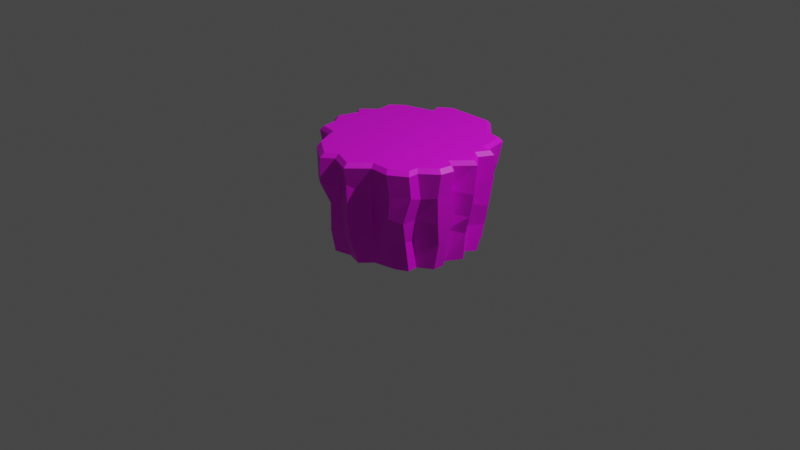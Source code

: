 # Source: land.blend  (saved by Blender 2.80.75; exported with 4.5.12 LTS)
import bpy
from mathutils import Matrix  # noqa: F401  (used for matrix-valued properties, if any)

bpy.ops.wm.read_factory_settings(use_empty=True)
scene = bpy.context.scene
scene.name = 'Scene'

# ---- collections
col_collection = bpy.data.collections.new('Collection'); scene.collection.children.link(col_collection)

# ---- images (referenced by path relative to the original .blend; pixels are not part of the script)
import os
ASSET_DIR = os.environ.get("B2B_ASSET_DIR", "")  # directory of the original .blend (textures are referenced by path, not embedded)
HERE = os.path.dirname(os.path.abspath(__file__))  # packed textures are extracted next to this script under _unpacked/

def load_image(name, relpath, width, height, colorspace="sRGB"):
    """Load a texture the original file referenced (path relative to the .blend, or extracted next to this script)."""
    p = next((c for c in (os.path.join(HERE, relpath), os.path.join(ASSET_DIR, relpath)) if relpath and os.path.exists(c)), "")
    if p:
        img = bpy.data.images.load(p, check_existing=True)
        img.name = name
    else:  # same state as the original file: an image datablock whose file is absent (Cycles renders it pink)
        img = bpy.data.images.new(name, width, height)
        img.source = "FILE"
        img.filepath = "//" + (relpath or name)
    img.colorspace_settings.name = colorspace
    return img
img_hijau_coklat_psd = load_image('hijau-coklat.psd', 'hijau-coklat.psd', 1024, 1024, 'sRGB')

# ---- materials (node trees are filled in below, after node groups)
mat_material_003 = bpy.data.materials.new('Material.003')
mat_material_003.use_transparent_shadow = False

# ---- material node trees
mat_material_003.use_nodes = True; mat_material_003.node_tree.nodes.clear()
_N = mat_material_003.node_tree.nodes; _L = mat_material_003.node_tree.links
n0 = _N.new('ShaderNodeOutputMaterial'); n0.name = 'Material Output'; n0.location = (300, 300)
n1 = _N.new('ShaderNodeBsdfPrincipled'); n1.name = 'Principled BSDF'; n1.location = (10, 300)
n1.distribution = 'GGX'
n1.subsurface_method = 'BURLEY'
n1.inputs[3].default_value = 1.45
n1.inputs[27].default_value = (0.0, 0.0, 0.0, 1.0)
n1.inputs[28].default_value = 1.0
n2 = _N.new('ShaderNodeTexImage'); n2.name = 'Image Texture'; n2.location = (-280, 280)
n2.image = img_hijau_coklat_psd
_L.new(n1.outputs[0], n0.inputs[0])
_L.new(n2.outputs[0], n1.inputs[0])
n0.is_active_output = True

# ---- world
world_world = bpy.data.worlds.new('World'); scene.world = world_world
world_world.use_nodes = True; world_world.node_tree.nodes.clear()
_N = world_world.node_tree.nodes; _L = world_world.node_tree.links
n0 = _N.new('ShaderNodeOutputWorld'); n0.name = 'World Output'; n0.location = (300, 300)
n1 = _N.new('ShaderNodeBackground'); n1.name = 'Background'; n1.location = (10, 300)
n1.inputs[0].default_value = (0.05088, 0.05088, 0.05088, 1.0)
_L.new(n1.outputs[0], n0.inputs[0])
n0.is_active_output = True
world_world.color = (0.05088, 0.05088, 0.05088)
world_world.use_sun_shadow = False
world_world.sun_shadow_jitter_overblur = 0.0

# ---- cameras
cam_camera = bpy.data.cameras.new('Camera')
cam_camera.clip_end = 100.0
cam_camera.ortho_scale = 7.314

# ---- lights
light_light = bpy.data.lights.new('Light', 'POINT')
light_light.transmission_factor = 0.0
light_light.energy = 1000.0
light_light.shadow_soft_size = 0.1
light_light.shadow_maximum_resolution = 0.006
light_light.use_absolute_resolution = True

# ---- meshes
me_plane_002 = bpy.data.meshes.new('Plane.002')
me_plane_002.from_pydata([(0.0642, 0.781, -1.0), (-0.07834, 0.7974, -1.0), (-0.2099, 0.7242, -1.0), (-0.1947, 0.6156, -1.0), (-0.3718, 0.5473, -1.0), (-0.4663, 0.5528, -1.0), (-0.5536, 0.4292, -1.0), (-0.5658, 0.275, -1.0), (-0.6802, 0.1612, -1.0), (-0.6209, 0.1059, -1.0), (-0.6704, -0.07474, -1.0), (-0.5956, -0.2084, -1.0), (-0.5635, -0.3561, -1.0), (-0.4027, -0.3564, -1.0), (-0.3762, -0.5215, -1.0), (-0.2691, -0.5938, -1.0), (-0.1497, -0.7189, -1.0), (0.02381, -0.6751, -1.0), (0.1968, -0.7267, -1.0), (0.3031, -0.6066, -1.0), (0.5371, -0.5539, -1.0), (0.6565, -0.4896, -1.0), (0.6476, -0.383, -1.0), (0.792, -0.2838, -1.0), (0.7981, -0.1606, -1.0), (0.7395, -0.1087, -1.0), (0.8359, 0.06985, -1.0), (0.7373, 0.1986, -1.0), (0.8081, 0.2923, -1.0), (0.7255, 0.3203, -1.0), (0.6385, 0.5547, -1.0), (0.4905, 0.6129, -1.0), (0.343, 0.7592, -1.0), (0.3163, 0.8009, -1.0), (0.2313, 0.7934, -0.9996), (0.05664, 0.9277, 0.04679), (-0.143, 0.9287, 0.04678), (-0.2775, 0.8308, 0.04678), (-0.2326, 0.723, 0.04678), (-0.4284, 0.659, 0.04619), (-0.5592, 0.6244, 0.04678), (-0.6967, 0.5047, 0.04677), (-0.6723, 0.337, 0.04678), (-0.8215, 0.1793, 0.04675), (-0.7539, 0.1032, 0.0468), (-0.8238, -0.1116, 0.04677), (-0.7259, -0.2419, 0.04676), (-0.6959, -0.4242, 0.04675), (-0.5142, -0.45, 0.04676), (-0.4581, -0.5847, 0.04667), (-0.3872, -0.7199, 0.04676), (-0.1405, -0.8838, 0.04677), (-0.02664, -0.7962, 0.04679), (0.2048, -0.8869, 0.04675), (0.3799, -0.7042, 0.04677), (0.5831, -0.7068, 0.04677), (0.7609, -0.5899, 0.04678), (0.76, -0.4819, 0.04677), (0.9204, -0.3403, 0.04677), (0.9449, -0.2009, 0.04678), (0.8359, -0.1371, 0.04678), (1.002, 0.05295, 0.04676), (0.866, 0.2055, 0.04677), (0.9416, 0.3472, 0.04678), (0.8252, 0.3613, 0.04679), (0.7657, 0.6616, 0.04677), (0.5893, 0.6895, 0.04677), (0.415, 0.8724, 0.04675), (0.3608, 0.9281, 0.04677), (0.248, 0.9283, 0.04654), (0.4895, -0.5994, -0.787), (0.5838, -0.6841, -0.4084), (0.6021, -0.6882, -0.1798), (0.3251, -0.65, -0.2822), (0.3055, -0.6398, -0.5597), (0.3329, -0.627, -0.7172), (-0.6089, 0.3317, -0.7658), (-0.6189, 0.3244, -0.4562), (-0.6395, 0.3104, -0.1706), (-0.6505, 0.4588, -0.219), (-0.6103, 0.4028, -0.5364), (-0.5938, 0.4203, -0.7865), (0.2678, 0.8158, -0.7005), (0.2054, 0.8382, -0.526), (0.2369, 0.9012, -0.2278), (0.3274, 0.8728, -0.2932), (0.3831, 0.832, -0.4511), (0.3313, 0.8255, -0.6896), (0.6447, -0.5248, -0.6816), (0.6818, -0.5868, -0.4618), (0.7614, -0.5667, -0.1785), (-0.7454, 0.1896, -0.7869), (-0.766, 0.1684, -0.4612), (-0.7543, 0.174, -0.2491), (0.1172, 0.7903, -0.7302), (0.04733, 0.843, -0.4709), (0.05214, 0.9077, -0.2178), (0.6385, -0.417, -0.7025), (0.6926, -0.4456, -0.4446), (0.7612, -0.4444, -0.2223), (-0.6652, 0.07956, -0.6982), (-0.7149, 0.08828, -0.4793), (-0.7027, 0.1026, -0.2363), (0.8433, -0.2787, -0.72), (0.8612, -0.3109, -0.5029), (0.883, -0.3423, -0.205), (-0.7118, -0.1023, -0.7302), (-0.7749, -0.07763, -0.4859), (-0.7826, -0.1257, -0.2354), (0.8498, -0.1746, -0.7472), (0.9091, -0.1495, -0.4172), (0.9205, -0.2059, -0.1425), (-0.6203, -0.2045, -0.8113), (-0.6082, -0.2289, -0.4301), (-0.6718, -0.2589, -0.1289), (0.7752, -0.1111, -0.6388), (0.7889, -0.09942, -0.4681), (0.7948, -0.1443, -0.1981), (-0.5983, -0.3396, -0.6866), (-0.5778, -0.4042, -0.4601), (-0.6335, -0.4283, -0.1647), (0.8769, 0.04829, -0.7019), (0.9337, 0.04084, -0.5048), (0.9812, 0.03826, -0.2579), (-0.4397, -0.3469, -0.7462), (-0.4416, -0.4532, -0.3961), (-0.4633, -0.4649, -0.2225), (0.7489, 0.2121, -0.7178), (0.8042, 0.2064, -0.4553), (0.8334, 0.2049, -0.2432), (-0.3876, -0.5396, -0.7706), (-0.4003, -0.5392, -0.3012), (-0.4383, -0.5226, -0.1924), (-0.1138, 0.8102, -0.7627), (-0.05291, 0.8392, -0.4915), (-0.1574, 0.9099, -0.1851), (0.8513, 0.3461, -0.7037), (0.8879, 0.3486, -0.5124), (0.9252, 0.3674, -0.2092), (-0.283, -0.6178, -0.7322), (-0.2941, -0.6122, -0.5499), (-0.325, -0.7599, -0.2614), (-0.2185, 0.7596, -0.7053), (-0.2147, 0.7596, -0.4449), (-0.2855, 0.8068, -0.2362), (0.7397, 0.3666, -0.7466), (0.7316, 0.3572, -0.3971), (0.7965, 0.3724, -0.1612), (-0.1253, -0.787, -0.7429), (-0.1232, -0.784, -0.4483), (-0.1479, -0.8827, -0.2213), (-0.1822, 0.6533, -0.6702), (-0.1776, 0.7074, -0.4471), (-0.221, 0.7013, -0.1601), (0.6603, 0.5504, -0.7309), (0.6294, 0.5878, -0.5447), (0.7328, 0.6373, -0.1802), (0.02314, -0.7655, -0.7032), (-0.01798, -0.7541, -0.3921), (0.01809, -0.7658, -0.239), (-0.4044, 0.5761, -0.7457), (-0.3907, 0.6533, -0.4455), (-0.4124, 0.6428, -0.1189), (0.5062, 0.6303, -0.7086), (0.6027, 0.6141, -0.4785), (0.5349, 0.6758, -0.2576), (0.1823, -0.8143, -0.7046), (0.1711, -0.8247, -0.4701), (0.1872, -0.8476, -0.1369), (-0.4984, 0.5691, -0.764), (-0.4931, 0.5974, -0.3868), (-0.5204, 0.5741, -0.2552), (0.3477, 0.79, -0.7495), (0.4333, 0.8144, -0.464), (0.3742, 0.8599, -0.1747), (0.05664, 0.9277, 0.04679), (-0.143, 0.9287, 0.04678), (-0.2775, 0.8308, 0.04678), (-0.2326, 0.723, 0.04678), (-0.4284, 0.659, 0.04619), (-0.5592, 0.6244, 0.04678), (-0.6967, 0.5047, 0.04677), (-0.6723, 0.337, 0.04678), (-0.8215, 0.1793, 0.04675), (-0.7539, 0.1032, 0.0468), (-0.8238, -0.1116, 0.04677), (-0.7259, -0.2419, 0.04676), (-0.6959, -0.4242, 0.04675), (-0.5142, -0.45, 0.04676), (-0.4581, -0.5847, 0.04667), (-0.3872, -0.7199, 0.04676), (-0.1405, -0.8838, 0.04677), (-0.02664, -0.7962, 0.04679), (0.2048, -0.8869, 0.04675), (0.3799, -0.7042, 0.04677), (0.5831, -0.7068, 0.04677), (0.7609, -0.5899, 0.04678), (0.76, -0.4819, 0.04677), (0.9204, -0.3403, 0.04677), (0.9449, -0.2009, 0.04678), (0.8359, -0.1371, 0.04678), (1.002, 0.05295, 0.04676), (0.866, 0.2055, 0.04677), (0.9416, 0.3472, 0.04678), (0.8252, 0.3613, 0.04679), (0.7657, 0.6616, 0.04677), (0.5893, 0.6895, 0.04677), (0.415, 0.8724, 0.04675), (0.3608, 0.9281, 0.04677), (0.248, 0.9283, 0.04654), (0.05817, 0.8868, 0.08792), (-0.1318, 0.8878, 0.0879), (-0.26, 0.7945, 0.0879), (-0.2172, 0.6919, 0.0879), (-0.4037, 0.6309, 0.08734), (-0.5282, 0.598, 0.0879), (-0.6591, 0.484, 0.08789), (-0.6358, 0.3244, 0.0879), (-0.7778, 0.1743, 0.08788), (-0.7136, 0.1018, 0.08792), (-0.7801, -0.1027, 0.0879), (-0.6869, -0.2268, 0.08789), (-0.6583, -0.4003, 0.08788), (-0.4853, -0.4248, 0.08789), (-0.4319, -0.5531, 0.0878), (-0.3644, -0.6818, 0.08789), (-0.1295, -0.8379, 0.0879), (-0.02111, -0.7544, 0.08791), (0.1992, -0.8408, 0.08787), (0.366, -0.6669, 0.08789), (0.5594, -0.6693, 0.08789), (0.7287, -0.5581, 0.0879), (0.7278, -0.4553, 0.08789), (0.8805, -0.3204, 0.08789), (0.9038, -0.1877, 0.0879), (0.8001, -0.127, 0.08791), (0.9587, 0.05398, 0.08788), (0.8287, 0.1992, 0.0879), (0.9007, 0.3341, 0.0879), (0.7899, 0.3475, 0.08791), (0.7332, 0.6335, 0.08789), (0.5653, 0.66, 0.08789), (0.3993, 0.8341, 0.08787), (0.3477, 0.8872, 0.08789), (0.2404, 0.8874, 0.08768)], [], [(10, 9, 8, 7, 6, 5, 4, 3, 2, 1, 0, 34, 33, 32, 31, 30, 29, 28, 27, 26, 25, 24, 23, 22, 21, 20, 19, 18, 17, 16, 15, 14, 13, 12, 11), (53, 54, 194, 193), (73, 72, 55, 54), (79, 78, 42, 41), (85, 84, 69, 68), (72, 90, 56, 55), (78, 93, 43, 42), (84, 96, 35, 69), (90, 99, 57, 56), (93, 102, 44, 43), (99, 105, 58, 57), (102, 108, 45, 44), (105, 111, 59, 58), (108, 114, 46, 45), (111, 117, 60, 59), (114, 120, 47, 46), (117, 123, 61, 60), (120, 126, 48, 47), (123, 129, 62, 61), (126, 132, 49, 48), (96, 135, 36, 35), (129, 138, 63, 62), (132, 141, 50, 49), (135, 144, 37, 36), (138, 147, 64, 63), (141, 150, 51, 50), (144, 153, 38, 37), (147, 156, 65, 64), (150, 159, 52, 51), (153, 162, 39, 38), (156, 165, 66, 65), (159, 168, 53, 52), (162, 171, 40, 39), (165, 174, 67, 66), (168, 73, 54, 53), (171, 79, 41, 40), (174, 85, 68, 67), (32, 33, 87, 172), (172, 87, 86, 173), (173, 86, 85, 174), (5, 6, 81, 169), (169, 81, 80, 170), (170, 80, 79, 171), (18, 19, 75, 166), (166, 75, 74, 167), (167, 74, 73, 168), (31, 32, 172, 163), (163, 172, 173, 164), (164, 173, 174, 165), (4, 5, 169, 160), (160, 169, 170, 161), (161, 170, 171, 162), (17, 18, 166, 157), (157, 166, 167, 158), (158, 167, 168, 159), (30, 31, 163, 154), (154, 163, 164, 155), (155, 164, 165, 156), (3, 4, 160, 151), (151, 160, 161, 152), (152, 161, 162, 153), (16, 17, 157, 148), (148, 157, 158, 149), (149, 158, 159, 150), (29, 30, 154, 145), (145, 154, 155, 146), (146, 155, 156, 147), (2, 3, 151, 142), (142, 151, 152, 143), (143, 152, 153, 144), (15, 16, 148, 139), (139, 148, 149, 140), (140, 149, 150, 141), (28, 29, 145, 136), (136, 145, 146, 137), (137, 146, 147, 138), (1, 2, 142, 133), (133, 142, 143, 134), (134, 143, 144, 135), (14, 15, 139, 130), (130, 139, 140, 131), (131, 140, 141, 132), (27, 28, 136, 127), (127, 136, 137, 128), (128, 137, 138, 129), (0, 1, 133, 94), (94, 133, 134, 95), (95, 134, 135, 96), (13, 14, 130, 124), (124, 130, 131, 125), (125, 131, 132, 126), (26, 27, 127, 121), (121, 127, 128, 122), (122, 128, 129, 123), (12, 13, 124, 118), (118, 124, 125, 119), (119, 125, 126, 120), (25, 26, 121, 115), (115, 121, 122, 116), (116, 122, 123, 117), (11, 12, 118, 112), (112, 118, 119, 113), (113, 119, 120, 114), (24, 25, 115, 109), (109, 115, 116, 110), (110, 116, 117, 111), (10, 11, 112, 106), (106, 112, 113, 107), (107, 113, 114, 108), (23, 24, 109, 103), (103, 109, 110, 104), (104, 110, 111, 105), (9, 10, 106, 100), (100, 106, 107, 101), (101, 107, 108, 102), (22, 23, 103, 97), (97, 103, 104, 98), (98, 104, 105, 99), (8, 9, 100, 91), (91, 100, 101, 92), (92, 101, 102, 93), (21, 22, 97, 88), (88, 97, 98, 89), (89, 98, 99, 90), (34, 0, 94, 82), (82, 94, 95, 83), (83, 95, 96, 84), (7, 8, 91, 76), (76, 91, 92, 77), (77, 92, 93, 78), (20, 21, 88, 70), (70, 88, 89, 71), (71, 89, 90, 72), (33, 34, 82, 87), (87, 82, 83, 86), (86, 83, 84, 85), (6, 7, 76, 81), (81, 76, 77, 80), (80, 77, 78, 79), (19, 20, 70, 75), (75, 70, 71, 74), (74, 71, 72, 73), (194, 195, 230, 229), (40, 41, 181, 180), (67, 68, 208, 207), (54, 55, 195, 194), (41, 42, 182, 181), (68, 69, 209, 208), (55, 56, 196, 195), (42, 43, 183, 182), (69, 35, 175, 209), (56, 57, 197, 196), (43, 44, 184, 183), (57, 58, 198, 197), (44, 45, 185, 184), (58, 59, 199, 198), (45, 46, 186, 185), (59, 60, 200, 199), (46, 47, 187, 186), (60, 61, 201, 200), (47, 48, 188, 187), (61, 62, 202, 201), (48, 49, 189, 188), (35, 36, 176, 175), (62, 63, 203, 202), (49, 50, 190, 189), (36, 37, 177, 176), (63, 64, 204, 203), (50, 51, 191, 190), (37, 38, 178, 177), (64, 65, 205, 204), (51, 52, 192, 191), (38, 39, 179, 178), (65, 66, 206, 205), (52, 53, 193, 192), (39, 40, 180, 179), (66, 67, 207, 206), (220, 221, 222, 223, 224, 225, 226, 227, 228, 229, 230, 231, 232, 233, 234, 235, 236, 237, 238, 239, 240, 241, 242, 243, 244, 210, 211, 212, 213, 214, 215, 216, 217, 218, 219), (181, 182, 217, 216), (208, 209, 244, 243), (195, 196, 231, 230), (182, 183, 218, 217), (209, 175, 210, 244), (196, 197, 232, 231), (183, 184, 219, 218), (197, 198, 233, 232), (184, 185, 220, 219), (198, 199, 234, 233), (185, 186, 221, 220), (199, 200, 235, 234), (186, 187, 222, 221), (200, 201, 236, 235), (187, 188, 223, 222), (201, 202, 237, 236), (188, 189, 224, 223), (175, 176, 211, 210), (202, 203, 238, 237), (189, 190, 225, 224), (176, 177, 212, 211), (203, 204, 239, 238), (190, 191, 226, 225), (177, 178, 213, 212), (204, 205, 240, 239), (191, 192, 227, 226), (178, 179, 214, 213), (205, 206, 241, 240), (192, 193, 228, 227), (179, 180, 215, 214), (206, 207, 242, 241), (193, 194, 229, 228), (180, 181, 216, 215), (207, 208, 243, 242)])
_uv = me_plane_002.uv_layers.new(name='UVMap')
_uv.uv.foreach_set('vector', [0.4792, 0.7931, 0.4806, 0.798, 0.4792, 0.7998, 0.4826, 0.8035, 0.4823, 0.8071, 0.485, 0.8106, 0.4882, 0.8108, 0.4929, 0.8127, 0.4921, 0.8156, 0.4954, 0.8174, 0.5, 0.8177, 0.5044, 0.8173, 0.5068, 0.8179, 0.5084, 0.8162, 0.5123, 0.8122, 0.5166, 0.811, 0.5184, 0.8041, 0.521, 0.8038, 0.5193, 0.8008, 0.522, 0.7968, 0.5189, 0.7923, 0.521, 0.7906, 0.5204, 0.787, 0.5166, 0.7844, 0.5167, 0.7811, 0.5125, 0.7793, 0.5076, 0.7783, 0.5034, 0.7749, 0.498, 0.7763, 0.495, 0.7748, 0.4901, 0.778, 0.4876, 0.7812, 0.4868, 0.7847, 0.4823, 0.7856, 0.4813, 0.7895, 0.1316, 0.8224, 0.1316, 0.8224, 0.1316, 0.8224, 0.1316, 0.8224, 0.5076, 0.7783, 0.5125, 0.7793, 0.5125, 0.7793, 0.5076, 0.7783, 0.4823, 0.8071, 0.4826, 0.8035, 0.4826, 0.8035, 0.4823, 0.8071, 0.5068, 0.8179, 0.5044, 0.8173, 0.5044, 0.8173, 0.5068, 0.8179, 0.5125, 0.7793, 0.5167, 0.7811, 0.5167, 0.7811, 0.5125, 0.7793, 0.4826, 0.8035, 0.4792, 0.7998, 0.4792, 0.7998, 0.4826, 0.8035, 0.5044, 0.8173, 0.5, 0.8177, 0.5, 0.8177, 0.5044, 0.8173, 0.5167, 0.7811, 0.5166, 0.7844, 0.5166, 0.7844, 0.5167, 0.7811, 0.4792, 0.7998, 0.4806, 0.798, 0.4806, 0.798, 0.4792, 0.7998, 0.5166, 0.7844, 0.5204, 0.787, 0.5204, 0.787, 0.5166, 0.7844, 0.4806, 0.798, 0.4792, 0.7931, 0.4792, 0.7931, 0.4806, 0.798, 0.5204, 0.787, 0.521, 0.7906, 0.521, 0.7906, 0.5204, 0.787, 0.4792, 0.7931, 0.4813, 0.7895, 0.4813, 0.7895, 0.4792, 0.7931, 0.521, 0.7906, 0.5189, 0.7923, 0.5189, 0.7923, 0.521, 0.7906, 0.4813, 0.7895, 0.4823, 0.7856, 0.4823, 0.7856, 0.4813, 0.7895, 0.5189, 0.7923, 0.522, 0.7968, 0.522, 0.7968, 0.5189, 0.7923, 0.4823, 0.7856, 0.4868, 0.7847, 0.4868, 0.7847, 0.4823, 0.7856, 0.522, 0.7968, 0.5193, 0.8008, 0.5193, 0.8008, 0.522, 0.7968, 0.4868, 0.7847, 0.4876, 0.7812, 0.4876, 0.7812, 0.4868, 0.7847, 0.5, 0.8177, 0.4954, 0.8174, 0.4954, 0.8174, 0.5, 0.8177, 0.5193, 0.8008, 0.521, 0.8038, 0.521, 0.8038, 0.5193, 0.8008, 0.4876, 0.7812, 0.4901, 0.778, 0.4901, 0.778, 0.4876, 0.7812, 0.4954, 0.8174, 0.4921, 0.8156, 0.4921, 0.8156, 0.4954, 0.8174, 0.521, 0.8038, 0.5184, 0.8041, 0.5184, 0.8041, 0.521, 0.8038, 0.4901, 0.778, 0.495, 0.7748, 0.495, 0.7748, 0.4901, 0.778, 0.4921, 0.8156, 0.4929, 0.8127, 0.4929, 0.8127, 0.4921, 0.8156, 0.5184, 0.8041, 0.5166, 0.811, 0.5166, 0.811, 0.5184, 0.8041, 0.495, 0.7748, 0.498, 0.7763, 0.498, 0.7763, 0.495, 0.7748, 0.4929, 0.8127, 0.4882, 0.8108, 0.4882, 0.8108, 0.4929, 0.8127, 0.5166, 0.811, 0.5123, 0.8122, 0.5123, 0.8122, 0.5166, 0.811, 0.498, 0.7763, 0.5034, 0.7749, 0.5034, 0.7749, 0.498, 0.7763, 0.4882, 0.8108, 0.485, 0.8106, 0.485, 0.8106, 0.4882, 0.8108, 0.5123, 0.8122, 0.5084, 0.8162, 0.5084, 0.8162, 0.5123, 0.8122, 0.5034, 0.7749, 0.5076, 0.7783, 0.5076, 0.7783, 0.5034, 0.7749, 0.485, 0.8106, 0.4823, 0.8071, 0.4823, 0.8071, 0.485, 0.8106, 0.5084, 0.8162, 0.5068, 0.8179, 0.5068, 0.8179, 0.5084, 0.8162, 0.5084, 0.8162, 0.5068, 0.8179, 0.5068, 0.8179, 0.5084, 0.8162, 0.5084, 0.8162, 0.5068, 0.8179, 0.5068, 0.8179, 0.5084, 0.8162, 0.5084, 0.8162, 0.5068, 0.8179, 0.5068, 0.8179, 0.5084, 0.8162, 0.485, 0.8106, 0.4823, 0.8071, 0.4823, 0.8071, 0.485, 0.8106, 0.485, 0.8106, 0.4823, 0.8071, 0.4823, 0.8071, 0.485, 0.8106, 0.485, 0.8106, 0.4823, 0.8071, 0.4823, 0.8071, 0.485, 0.8106, 0.5034, 0.7749, 0.5076, 0.7783, 0.5076, 0.7783, 0.5034, 0.7749, 0.5034, 0.7749, 0.5076, 0.7783, 0.5076, 0.7783, 0.5034, 0.7749, 0.5034, 0.7749, 0.5076, 0.7783, 0.5076, 0.7783, 0.5034, 0.7749, 0.5123, 0.8122, 0.5084, 0.8162, 0.5084, 0.8162, 0.5123, 0.8122, 0.5123, 0.8122, 0.5084, 0.8162, 0.5084, 0.8162, 0.5123, 0.8122, 0.5123, 0.8122, 0.5084, 0.8162, 0.5084, 0.8162, 0.5123, 0.8122, 0.4882, 0.8108, 0.485, 0.8106, 0.485, 0.8106, 0.4882, 0.8108, 0.4882, 0.8108, 0.485, 0.8106, 0.485, 0.8106, 0.4882, 0.8108, 0.4882, 0.8108, 0.485, 0.8106, 0.485, 0.8106, 0.4882, 0.8108, 0.498, 0.7763, 0.5034, 0.7749, 0.5034, 0.7749, 0.498, 0.7763, 0.498, 0.7763, 0.5034, 0.7749, 0.5034, 0.7749, 0.498, 0.7763, 0.498, 0.7763, 0.5034, 0.7749, 0.5034, 0.7749, 0.498, 0.7763, 0.5166, 0.811, 0.5123, 0.8122, 0.5123, 0.8122, 0.5166, 0.811, 0.5166, 0.811, 0.5123, 0.8122, 0.5123, 0.8122, 0.5166, 0.811, 0.5166, 0.811, 0.5123, 0.8122, 0.5123, 0.8122, 0.5166, 0.811, 0.4929, 0.8127, 0.4882, 0.8108, 0.4882, 0.8108, 0.4929, 0.8127, 0.4929, 0.8127, 0.4882, 0.8108, 0.4882, 0.8108, 0.4929, 0.8127, 0.4929, 0.8127, 0.4882, 0.8108, 0.4882, 0.8108, 0.4929, 0.8127, 0.495, 0.7748, 0.498, 0.7763, 0.498, 0.7763, 0.495, 0.7748, 0.495, 0.7748, 0.498, 0.7763, 0.498, 0.7763, 0.495, 0.7748, 0.495, 0.7748, 0.498, 0.7763, 0.498, 0.7763, 0.495, 0.7748, 0.5184, 0.8041, 0.5166, 0.811, 0.5166, 0.811, 0.5184, 0.8041, 0.5184, 0.8041, 0.5166, 0.811, 0.5166, 0.811, 0.5184, 0.8041, 0.5184, 0.8041, 0.5166, 0.811, 0.5166, 0.811, 0.5184, 0.8041, 0.4921, 0.8156, 0.4929, 0.8127, 0.4929, 0.8127, 0.4921, 0.8156, 0.4921, 0.8156, 0.4929, 0.8127, 0.4929, 0.8127, 0.4921, 0.8156, 0.4921, 0.8156, 0.4929, 0.8127, 0.4929, 0.8127, 0.4921, 0.8156, 0.4901, 0.778, 0.495, 0.7748, 0.495, 0.7748, 0.4901, 0.778, 0.4901, 0.778, 0.495, 0.7748, 0.495, 0.7748, 0.4901, 0.778, 0.4901, 0.778, 0.495, 0.7748, 0.495, 0.7748, 0.4901, 0.778, 0.521, 0.8038, 0.5184, 0.8041, 0.5184, 0.8041, 0.521, 0.8038, 0.521, 0.8038, 0.5184, 0.8041, 0.5184, 0.8041, 0.521, 0.8038, 0.521, 0.8038, 0.5184, 0.8041, 0.5184, 0.8041, 0.521, 0.8038, 0.4954, 0.8174, 0.4921, 0.8156, 0.4921, 0.8156, 0.4954, 0.8174, 0.4954, 0.8174, 0.4921, 0.8156, 0.4921, 0.8156, 0.4954, 0.8174, 0.4954, 0.8174, 0.4921, 0.8156, 0.4921, 0.8156, 0.4954, 0.8174, 0.4876, 0.7812, 0.4901, 0.778, 0.4901, 0.778, 0.4876, 0.7812, 0.4876, 0.7812, 0.4901, 0.778, 0.4901, 0.778, 0.4876, 0.7812, 0.4876, 0.7812, 0.4901, 0.778, 0.4901, 0.778, 0.4876, 0.7812, 0.5193, 0.8008, 0.521, 0.8038, 0.521, 0.8038, 0.5193, 0.8008, 0.5193, 0.8008, 0.521, 0.8038, 0.521, 0.8038, 0.5193, 0.8008, 0.5193, 0.8008, 0.521, 0.8038, 0.521, 0.8038, 0.5193, 0.8008, 0.5, 0.8177, 0.4954, 0.8174, 0.4954, 0.8174, 0.5, 0.8177, 0.5, 0.8177, 0.4954, 0.8174, 0.4954, 0.8174, 0.5, 0.8177, 0.5, 0.8177, 0.4954, 0.8174, 0.4954, 0.8174, 0.5, 0.8177, 0.4868, 0.7847, 0.4876, 0.7812, 0.4876, 0.7812, 0.4868, 0.7847, 0.4868, 0.7847, 0.4876, 0.7812, 0.4876, 0.7812, 0.4868, 0.7847, 0.4868, 0.7847, 0.4876, 0.7812, 0.4876, 0.7812, 0.4868, 0.7847, 0.522, 0.7968, 0.5193, 0.8008, 0.5193, 0.8008, 0.522, 0.7968, 0.522, 0.7968, 0.5193, 0.8008, 0.5193, 0.8008, 0.522, 0.7968, 0.522, 0.7968, 0.5193, 0.8008, 0.5193, 0.8008, 0.522, 0.7968, 0.4823, 0.7856, 0.4868, 0.7847, 0.4868, 0.7847, 0.4823, 0.7856, 0.4823, 0.7856, 0.4868, 0.7847, 0.4868, 0.7847, 0.4823, 0.7856, 0.4823, 0.7856, 0.4868, 0.7847, 0.4868, 0.7847, 0.4823, 0.7856, 0.5189, 0.7923, 0.522, 0.7968, 0.522, 0.7968, 0.5189, 0.7923, 0.5189, 0.7923, 0.522, 0.7968, 0.522, 0.7968, 0.5189, 0.7923, 0.5189, 0.7923, 0.522, 0.7968, 0.522, 0.7968, 0.5189, 0.7923, 0.4813, 0.7895, 0.4823, 0.7856, 0.4823, 0.7856, 0.4813, 0.7895, 0.4813, 0.7895, 0.4823, 0.7856, 0.4823, 0.7856, 0.4813, 0.7895, 0.4813, 0.7895, 0.4823, 0.7856, 0.4823, 0.7856, 0.4813, 0.7895, 0.521, 0.7906, 0.5189, 0.7923, 0.5189, 0.7923, 0.521, 0.7906, 0.521, 0.7906, 0.5189, 0.7923, 0.5189, 0.7923, 0.521, 0.7906, 0.521, 0.7906, 0.5189, 0.7923, 0.5189, 0.7923, 0.521, 0.7906, 0.4792, 0.7931, 0.4813, 0.7895, 0.4813, 0.7895, 0.4792, 0.7931, 0.4792, 0.7931, 0.4813, 0.7895, 0.4813, 0.7895, 0.4792, 0.7931, 0.4792, 0.7931, 0.4813, 0.7895, 0.4813, 0.7895, 0.4792, 0.7931, 0.5204, 0.787, 0.521, 0.7906, 0.521, 0.7906, 0.5204, 0.787, 0.5204, 0.787, 0.521, 0.7906, 0.521, 0.7906, 0.5204, 0.787, 0.5204, 0.787, 0.521, 0.7906, 0.521, 0.7906, 0.5204, 0.787, 0.4806, 0.798, 0.4792, 0.7931, 0.4792, 0.7931, 0.4806, 0.798, 0.4806, 0.798, 0.4792, 0.7931, 0.4792, 0.7931, 0.4806, 0.798, 0.4806, 0.798, 0.4792, 0.7931, 0.4792, 0.7931, 0.4806, 0.798, 0.5166, 0.7844, 0.5204, 0.787, 0.5204, 0.787, 0.5166, 0.7844, 0.5166, 0.7844, 0.5204, 0.787, 0.5204, 0.787, 0.5166, 0.7844, 0.5166, 0.7844, 0.5204, 0.787, 0.5204, 0.787, 0.5166, 0.7844, 0.4792, 0.7998, 0.4806, 0.798, 0.4806, 0.798, 0.4792, 0.7998, 0.4792, 0.7998, 0.4806, 0.798, 0.4806, 0.798, 0.4792, 0.7998, 0.4792, 0.7998, 0.4806, 0.798, 0.4806, 0.798, 0.4792, 0.7998, 0.5167, 0.7811, 0.5166, 0.7844, 0.5166, 0.7844, 0.5167, 0.7811, 0.5167, 0.7811, 0.5166, 0.7844, 0.5166, 0.7844, 0.5167, 0.7811, 0.5167, 0.7811, 0.5166, 0.7844, 0.5166, 0.7844, 0.5167, 0.7811, 0.5044, 0.8173, 0.5, 0.8177, 0.5, 0.8177, 0.5044, 0.8173, 0.5044, 0.8173, 0.5, 0.8177, 0.5, 0.8177, 0.5044, 0.8173, 0.5044, 0.8173, 0.5, 0.8177, 0.5, 0.8177, 0.5044, 0.8173, 0.4826, 0.8035, 0.4792, 0.7998, 0.4792, 0.7998, 0.4826, 0.8035, 0.4826, 0.8035, 0.4792, 0.7998, 0.4792, 0.7998, 0.4826, 0.8035, 0.4826, 0.8035, 0.4792, 0.7998, 0.4792, 0.7998, 0.4826, 0.8035, 0.5125, 0.7793, 0.5167, 0.7811, 0.5167, 0.7811, 0.5125, 0.7793, 0.5125, 0.7793, 0.5167, 0.7811, 0.5167, 0.7811, 0.5125, 0.7793, 0.5125, 0.7793, 0.5167, 0.7811, 0.5167, 0.7811, 0.5125, 0.7793, 0.5068, 0.8179, 0.5044, 0.8173, 0.5044, 0.8173, 0.5068, 0.8179, 0.5068, 0.8179, 0.5044, 0.8173, 0.5044, 0.8173, 0.5068, 0.8179, 0.5068, 0.8179, 0.5044, 0.8173, 0.5044, 0.8173, 0.5068, 0.8179, 0.4823, 0.8071, 0.4826, 0.8035, 0.4826, 0.8035, 0.4823, 0.8071, 0.4823, 0.8071, 0.4826, 0.8035, 0.4826, 0.8035, 0.4823, 0.8071, 0.4823, 0.8071, 0.4826, 0.8035, 0.4826, 0.8035, 0.4823, 0.8071, 0.5076, 0.7783, 0.5125, 0.7793, 0.5125, 0.7793, 0.5076, 0.7783, 0.5076, 0.7783, 0.5125, 0.7793, 0.5125, 0.7793, 0.5076, 0.7783, 0.5076, 0.7783, 0.5125, 0.7793, 0.5125, 0.7793, 0.5076, 0.7783, 0.1316, 0.8224, 0.1316, 0.8224, 0.1316, 0.8224, 0.1316, 0.8224, 0.1316, 0.8224, 0.1316, 0.8224, 0.1316, 0.8224, 0.1316, 0.8224, 0.1316, 0.8224, 0.1316, 0.8224, 0.1316, 0.8224, 0.1316, 0.8224, 0.1316, 0.8224, 0.1316, 0.8224, 0.1316, 0.8224, 0.1316, 0.8224, 0.1316, 0.8224, 0.1316, 0.8224, 0.1316, 0.8224, 0.1316, 0.8224, 0.1316, 0.8224, 0.1316, 0.8224, 0.1316, 0.8224, 0.1316, 0.8224, 0.1316, 0.8224, 0.1316, 0.8224, 0.1316, 0.8224, 0.1316, 0.8224, 0.1316, 0.8224, 0.1316, 0.8224, 0.1316, 0.8224, 0.1316, 0.8224, 0.1316, 0.8224, 0.1316, 0.8224, 0.1316, 0.8224, 0.1316, 0.8224, 0.1316, 0.8224, 0.1316, 0.8224, 0.1316, 0.8224, 0.1316, 0.8224, 0.1316, 0.8224, 0.1316, 0.8224, 0.1316, 0.8224, 0.1316, 0.8224, 0.1316, 0.8224, 0.1316, 0.8224, 0.1316, 0.8224, 0.1316, 0.8224, 0.1316, 0.8224, 0.1316, 0.8224, 0.1316, 0.8224, 0.1316, 0.8224, 0.1316, 0.8224, 0.1316, 0.8224, 0.1316, 0.8224, 0.1316, 0.8224, 0.1316, 0.8224, 0.1316, 0.8224, 0.1316, 0.8224, 0.1316, 0.8224, 0.1316, 0.8224, 0.1316, 0.8224, 0.1316, 0.8224, 0.1316, 0.8224, 0.1316, 0.8224, 0.1316, 0.8224, 0.1316, 0.8224, 0.1316, 0.8224, 0.1316, 0.8224, 0.1316, 0.8224, 0.1316, 0.8224, 0.1316, 0.8224, 0.1316, 0.8224, 0.1316, 0.8224, 0.1316, 0.8224, 0.1316, 0.8224, 0.1316, 0.8224, 0.1316, 0.8224, 0.1316, 0.8224, 0.1316, 0.8224, 0.1316, 0.8224, 0.1316, 0.8224, 0.1316, 0.8224, 0.1316, 0.8224, 0.1316, 0.8224, 0.1316, 0.8224, 0.1316, 0.8224, 0.1316, 0.8224, 0.1316, 0.8224, 0.1316, 0.8224, 0.1316, 0.8224, 0.1316, 0.8224, 0.1316, 0.8224, 0.1316, 0.8224, 0.1316, 0.8224, 0.1316, 0.8224, 0.1316, 0.8224, 0.1316, 0.8224, 0.1316, 0.8224, 0.1316, 0.8224, 0.1316, 0.8224, 0.1316, 0.8224, 0.1316, 0.8224, 0.1316, 0.8224, 0.1316, 0.8224, 0.1316, 0.8224, 0.1316, 0.8224, 0.1316, 0.8224, 0.1316, 0.8224, 0.1316, 0.8224, 0.1316, 0.8224, 0.1316, 0.8224, 0.1316, 0.8224, 0.1316, 0.8224, 0.1316, 0.8224, 0.1316, 0.8224, 0.1316, 0.8224, 0.1316, 0.8224, 0.1316, 0.8224, 0.1316, 0.8224, 0.1316, 0.8224, 0.1316, 0.8224, 0.1316, 0.8224, 0.1316, 0.8224, 0.1316, 0.8224, 0.1316, 0.8224, 0.1316, 0.8224, 0.1316, 0.8224, 0.1316, 0.8224, 0.1316, 0.8224, 0.1316, 0.8224, 0.1316, 0.8224, 0.1316, 0.8224, 0.1316, 0.8224, 0.1316, 0.8224, 0.1316, 0.8224, 0.1316, 0.8224, 0.1316, 0.8224, 0.1316, 0.8224, 0.1316, 0.8224, 0.1316, 0.8224, 0.1316, 0.8224, 0.1316, 0.8224, 0.1316, 0.8224, 0.1316, 0.8224, 0.1316, 0.8224, 0.1316, 0.8224, 0.1316, 0.8224, 0.1316, 0.8224, 0.1316, 0.8224, 0.1316, 0.8224, 0.1316, 0.8224, 0.1316, 0.8224, 0.1316, 0.8224, 0.1316, 0.8224, 0.1316, 0.8224, 0.1316, 0.8224, 0.1316, 0.8224, 0.1316, 0.8224, 0.1316, 0.8224, 0.1316, 0.8224, 0.1316, 0.8224, 0.1316, 0.8224, 0.1316, 0.8224, 0.1316, 0.8224, 0.1316, 0.8224, 0.1316, 0.8224, 0.1316, 0.8224, 0.1316, 0.8224, 0.1316, 0.8224, 0.1316, 0.8224, 0.1316, 0.8224, 0.1316, 0.8224, 0.1316, 0.8224, 0.1316, 0.8224, 0.1316, 0.8224, 0.1316, 0.8224, 0.1316, 0.8224, 0.1316, 0.8224, 0.1316, 0.8224, 0.1316, 0.8224, 0.1316, 0.8224, 0.1316, 0.8224, 0.1316, 0.8224, 0.1316, 0.8224, 0.1316, 0.8224, 0.1316, 0.8224, 0.1316, 0.8224, 0.1316, 0.8224, 0.1316, 0.8224, 0.1316, 0.8224, 0.1316, 0.8224, 0.1316, 0.8224, 0.1316, 0.8224, 0.1316, 0.8224, 0.1316, 0.8224, 0.1316, 0.8224, 0.1316, 0.8224, 0.1316, 0.8224, 0.1316, 0.8224, 0.1316, 0.8224, 0.1316, 0.8224, 0.1316, 0.8224, 0.1316, 0.8224, 0.1316, 0.8224, 0.1316, 0.8224, 0.1316, 0.8224, 0.1316, 0.8224, 0.1316, 0.8224, 0.1316, 0.8224, 0.1316, 0.8224, 0.1316, 0.8224, 0.1316, 0.8224, 0.1316, 0.8224, 0.1316, 0.8224, 0.1316, 0.8224, 0.1316, 0.8224, 0.1316, 0.8224, 0.1316, 0.8224, 0.1316, 0.8224, 0.1316, 0.8224, 0.1316, 0.8224, 0.1316, 0.8224, 0.1316, 0.8224, 0.1316, 0.8224, 0.1316, 0.8224, 0.1316, 0.8224, 0.1316, 0.8224, 0.1316, 0.8224, 0.1316, 0.8224, 0.1316, 0.8224, 0.1316, 0.8224, 0.1316, 0.8224, 0.1316, 0.8224, 0.1316, 0.8224, 0.1316, 0.8224, 0.1316, 0.8224, 0.1316, 0.8224, 0.1316, 0.8224, 0.1316, 0.8224, 0.1316, 0.8224, 0.1316, 0.8224, 0.1316, 0.8224, 0.1316, 0.8224, 0.1316, 0.8224, 0.1316, 0.8224, 0.1316, 0.8224, 0.1316, 0.8224, 0.1316, 0.8224, 0.1316, 0.8224, 0.1316, 0.8224, 0.1316, 0.8224, 0.1316, 0.8224, 0.1316, 0.8224, 0.1316, 0.8224, 0.1316, 0.8224, 0.1316, 0.8224, 0.1316, 0.8224, 0.1316, 0.8224, 0.1316, 0.8224, 0.1316, 0.8224, 0.1316, 0.8224, 0.1316, 0.8224, 0.1316, 0.8224, 0.1316, 0.8224, 0.1316, 0.8224, 0.1316, 0.8224, 0.1316, 0.8224, 0.1316, 0.8224, 0.1316, 0.8224, 0.1316, 0.8224, 0.1316, 0.8224, 0.1316, 0.8224, 0.1316, 0.8224, 0.1316, 0.8224, 0.1316, 0.8224, 0.1316, 0.8224, 0.1316, 0.8224, 0.1316, 0.8224, 0.1316, 0.8224, 0.1316, 0.8224, 0.1316, 0.8224, 0.1316, 0.8224, 0.1316, 0.8224, 0.1316, 0.8224, 0.1316, 0.8224, 0.1316, 0.8224, 0.1316, 0.8224, 0.1316, 0.8224, 0.1316, 0.8224, 0.1316, 0.8224, 0.1316, 0.8224, 0.1316, 0.8224, 0.1316, 0.8224, 0.1316, 0.8224, 0.1316, 0.8224, 0.1316, 0.8224, 0.1316, 0.8224, 0.1316, 0.8224, 0.1316, 0.8224, 0.1316, 0.8224, 0.1316, 0.8224, 0.1316, 0.8224, 0.1316, 0.8224, 0.1316, 0.8224, 0.1316, 0.8224, 0.1316, 0.8224, 0.1316, 0.8224, 0.1316, 0.8224, 0.1316, 0.8224, 0.1316, 0.8224])
me_plane_002.materials.append(mat_material_003)
me_plane_002.use_remesh_preserve_volume = False
me_plane_002.use_remesh_preserve_attributes = False
me_plane_002.use_mirror_vertex_groups = False
me_plane_002.update()

# ---- objects
ob_light = bpy.data.objects.new('Light', light_light)
ob_camera = bpy.data.objects.new('Camera', cam_camera)
ob_plane = bpy.data.objects.new('Plane', me_plane_002)

# ---- transforms, parenting, visibility, modifiers, constraints
ob_light.location = (4.076, 1.005, 5.904)
ob_light.rotation_euler = (0.6503, 0.05522, 1.866)
ob_light.lock_rotations_4d = False
ob_light.empty_display_type = 'ARROWS'
ob_light.color = (0.0, 0.0, 0.0, 0.0)
ob_light.lineart.crease_threshold = 0.0
ob_camera.location = (7.359, -6.926, 4.958)
ob_camera.rotation_euler = (1.109, 0.0, 0.8149)
ob_camera.lock_rotations_4d = False
ob_camera.empty_display_type = 'ARROWS'
ob_camera.color = (0.0, 0.0, 0.0, 0.0)
ob_camera.display_type = 'WIRE'
ob_camera.lineart.crease_threshold = 0.0
ob_plane.location = (-0.0002815, -0.002785, 0.8391)
ob_plane.lineart.crease_threshold = 0.0

# ---- collection membership
col_collection.objects.link(ob_light)
col_collection.objects.link(ob_camera)
col_collection.objects.link(ob_plane)

# ---- scene / render settings (as saved in the file)
scene.camera = ob_camera
scene.frame_start = 1; scene.frame_end = 250; scene.frame_set(0)
scene.render.engine = 'BLENDER_EEVEE_NEXT'
scene.cycles.use_denoising = False
scene.cycles.samples = 128
scene.cycles.sampling_pattern = 'TABULATED_SOBOL'
scene.cycles.use_adaptive_sampling = False
scene.cycles.use_light_tree = False
scene.view_settings.view_transform = 'Filmic'
bpy.context.view_layer.update()
